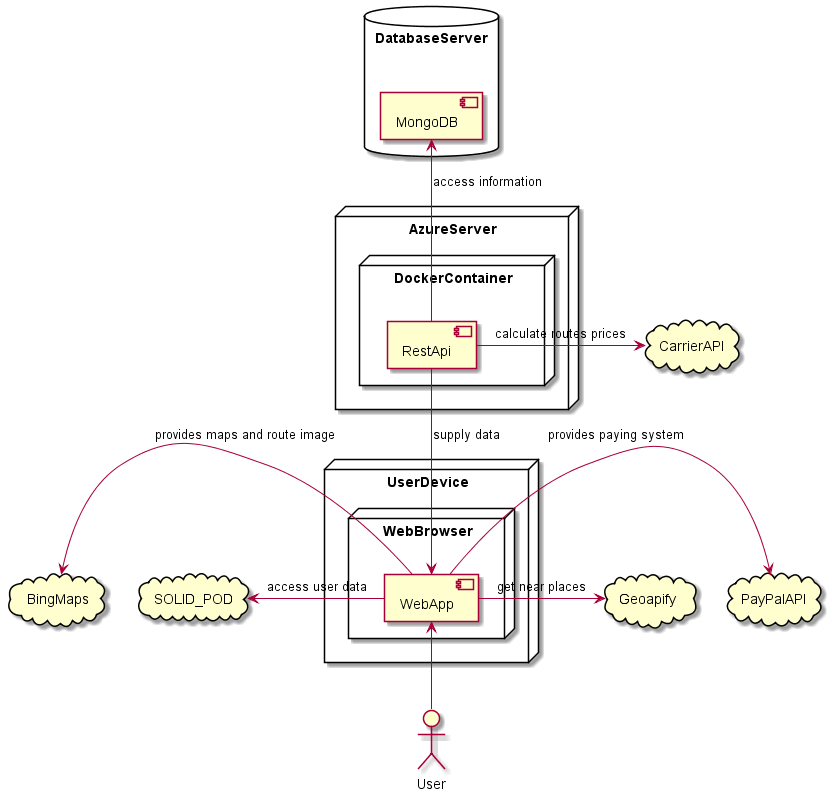

The diagram above was rendered by PlantUML. Its source (embedded in the PNG):
@startuml
node AzureServer{
    node DockerContainer {
        component RestApi
    }
}

node UserDevice {
    node WebBrowser {
        component WebApp
    }
}

database DatabaseServer {
    component MongoDB
}

Actor User

cloud SOLID_POD
cloud CarrierAPI
cloud BingMaps
cloud Geoapify
cloud PayPalAPI

RestApi -u-> MongoDB : "access information"
WebApp -l-> SOLID_POD : "access user data"
WebApp -l-> BingMaps : "provides maps and route image"
WebApp -r-> Geoapify : "get near places"
WebApp -r-> PayPalAPI : "provides paying system"
RestApi -d-> WebApp : "supply data"
RestApi -r-> CarrierAPI : "calculate routes prices"
WebApp <-d- User
@enduml